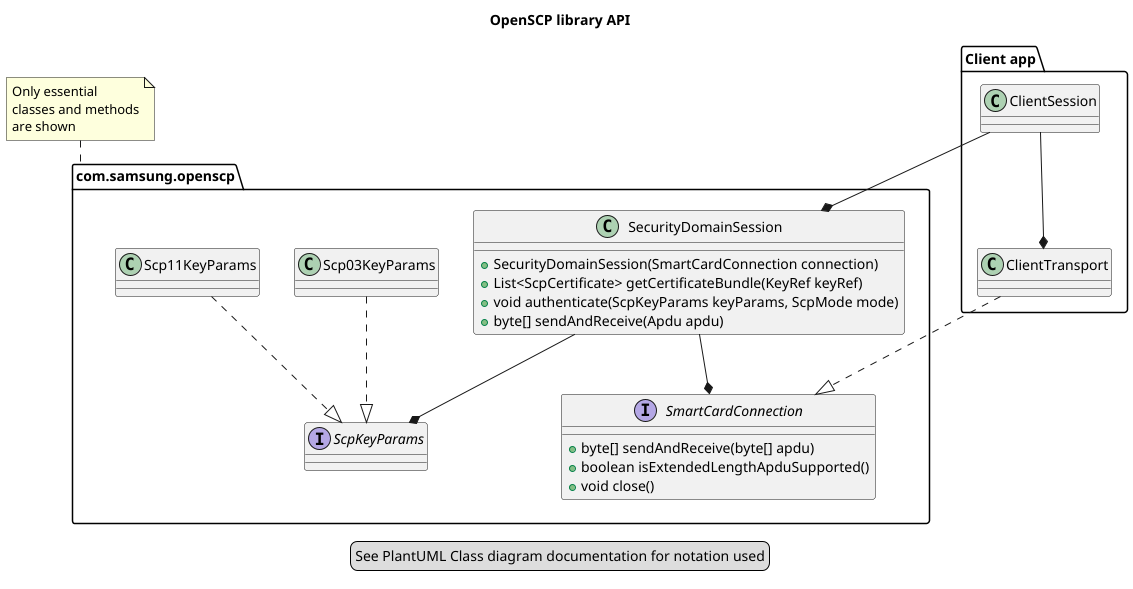

The diagram above was rendered by PlantUML. Its source (embedded in the PNG):
@startuml

set separator none

title OpenSCP library API

package com.samsung.openscp as openscp {
    class SecurityDomainSession {
        + SecurityDomainSession(SmartCardConnection connection)
        + List<ScpCertificate> getCertificateBundle(KeyRef keyRef)
        + void authenticate(ScpKeyParams keyParams, ScpMode mode)
        + byte[] sendAndReceive(Apdu apdu)
    }

    interface SmartCardConnection {
        + byte[] sendAndReceive(byte[] apdu)
        + boolean isExtendedLengthApduSupported()
        + void close()
    }

    interface ScpKeyParams
    class Scp03KeyParams
    class Scp11KeyParams

    SecurityDomainSession --* SmartCardConnection
    SecurityDomainSession --* ScpKeyParams
    Scp03KeyParams ..|> ScpKeyParams
    Scp11KeyParams ..|> ScpKeyParams
}

package "Client app" {
    class ClientSession
    class ClientTransport

    ClientSession --* ClientTransport
}

ClientSession --* SecurityDomainSession
ClientTransport ..|> SmartCardConnection

note top of openscp: Only essential\nclasses and methods\nare shown

legend
    See PlantUML Class diagram documentation for notation used
end legend

@enduml